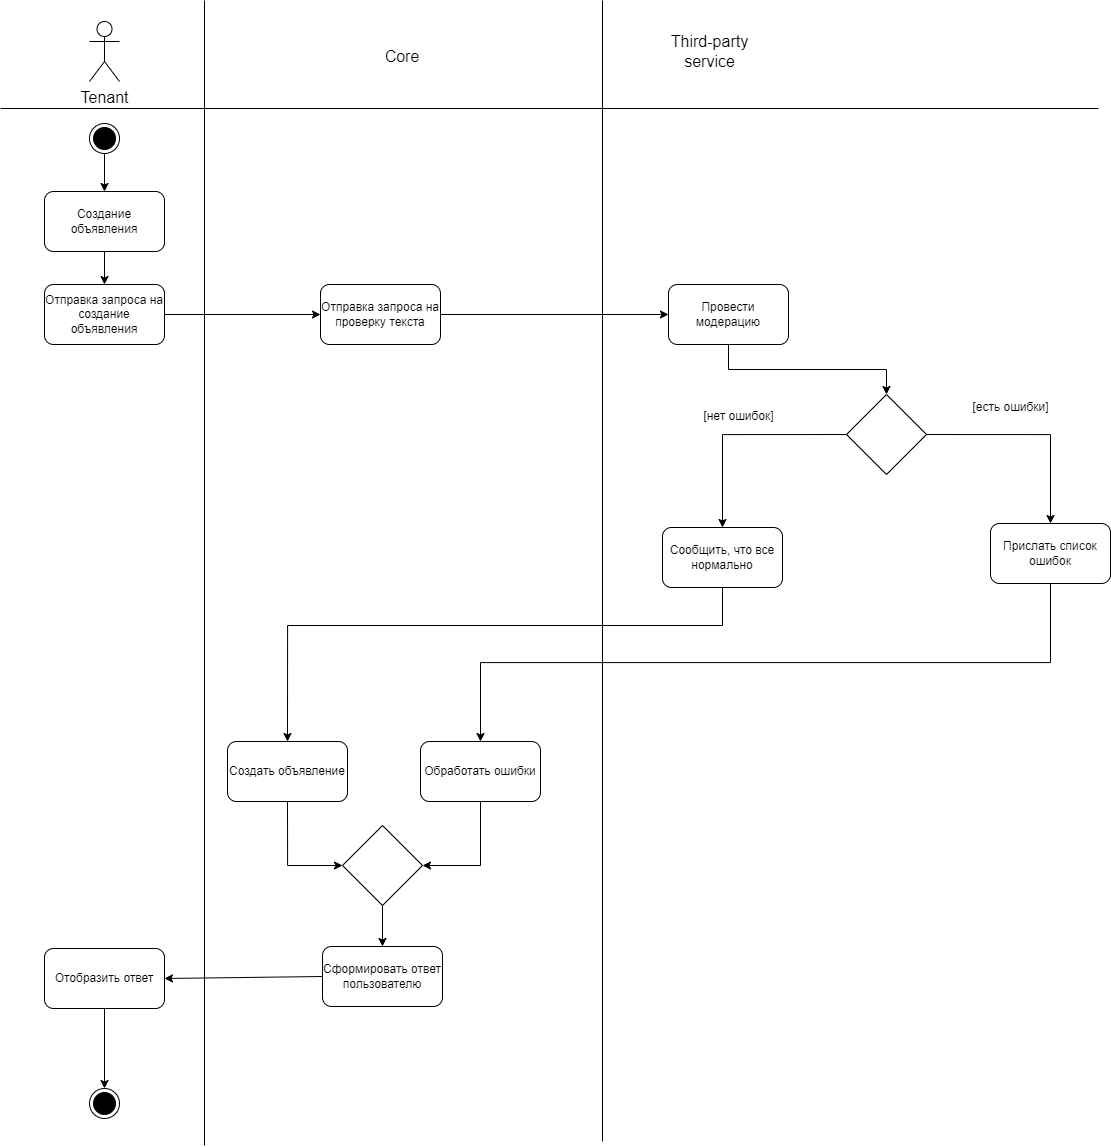

The diagram above was exported from draw.io. Its source (the exported page's mxGraphModel, read from the mxfile embedded in the PNG):
<mxGraphModel dx="1909" dy="1544" grid="0" gridSize="10" guides="1" tooltips="1" connect="1" arrows="1" fold="1" page="0" pageScale="1" pageWidth="827" pageHeight="1169" math="0" shadow="0">
  <root>
    <mxCell id="0" />
    <mxCell id="1" parent="0" />
    <mxCell id="NaB3OAgPGUtJVynBn59i-1" value="&lt;font style=&quot;font-size: 16px;&quot;&gt;Tenant&lt;/font&gt;" style="shape=umlActor;verticalLabelPosition=bottom;verticalAlign=top;html=1;outlineConnect=0;" parent="1" vertex="1">
      <mxGeometry x="108" y="-62" width="30" height="60" as="geometry" />
    </mxCell>
    <mxCell id="NaB3OAgPGUtJVynBn59i-2" value="&lt;font style=&quot;font-size: 16px;&quot;&gt;Core&lt;/font&gt;" style="text;html=1;align=center;verticalAlign=middle;whiteSpace=wrap;rounded=0;" parent="1" vertex="1">
      <mxGeometry x="391" y="-42" width="60" height="30" as="geometry" />
    </mxCell>
    <mxCell id="NaB3OAgPGUtJVynBn59i-5" value="" style="ellipse;html=1;shape=endState;fillColor=strokeColor;" parent="1" vertex="1">
      <mxGeometry x="108" y="40" width="30" height="30" as="geometry" />
    </mxCell>
    <mxCell id="NaB3OAgPGUtJVynBn59i-7" value="" style="endArrow=classic;html=1;rounded=0;exitX=0.5;exitY=1;exitDx=0;exitDy=0;entryX=0.5;entryY=0;entryDx=0;entryDy=0;" parent="1" source="NaB3OAgPGUtJVynBn59i-5" target="NaB3OAgPGUtJVynBn59i-8" edge="1">
      <mxGeometry width="50" height="50" relative="1" as="geometry">
        <mxPoint x="387" y="151" as="sourcePoint" />
        <mxPoint x="225" y="110" as="targetPoint" />
      </mxGeometry>
    </mxCell>
    <mxCell id="NaB3OAgPGUtJVynBn59i-8" value="Создание объявления" style="rounded=1;whiteSpace=wrap;html=1;" parent="1" vertex="1">
      <mxGeometry x="63" y="108" width="120" height="60" as="geometry" />
    </mxCell>
    <mxCell id="NaB3OAgPGUtJVynBn59i-9" value="" style="endArrow=classic;html=1;rounded=0;exitX=0.5;exitY=1;exitDx=0;exitDy=0;" parent="1" source="NaB3OAgPGUtJVynBn59i-8" target="NaB3OAgPGUtJVynBn59i-10" edge="1">
      <mxGeometry width="50" height="50" relative="1" as="geometry">
        <mxPoint x="387" y="151" as="sourcePoint" />
        <mxPoint x="225" y="200" as="targetPoint" />
      </mxGeometry>
    </mxCell>
    <mxCell id="NaB3OAgPGUtJVynBn59i-10" value="Отправка запроса на создание объявления" style="rounded=1;whiteSpace=wrap;html=1;" parent="1" vertex="1">
      <mxGeometry x="63" y="201" width="120" height="60" as="geometry" />
    </mxCell>
    <mxCell id="NaB3OAgPGUtJVynBn59i-11" value="" style="endArrow=none;html=1;rounded=0;" parent="1" edge="1">
      <mxGeometry width="50" height="50" relative="1" as="geometry">
        <mxPoint x="19" y="25" as="sourcePoint" />
        <mxPoint x="1117" y="25" as="targetPoint" />
      </mxGeometry>
    </mxCell>
    <mxCell id="NaB3OAgPGUtJVynBn59i-12" value="" style="endArrow=none;html=1;rounded=0;" parent="1" edge="1">
      <mxGeometry width="50" height="50" relative="1" as="geometry">
        <mxPoint x="223" y="1062" as="sourcePoint" />
        <mxPoint x="223" y="-83" as="targetPoint" />
      </mxGeometry>
    </mxCell>
    <mxCell id="NaB3OAgPGUtJVynBn59i-13" value="&lt;font style=&quot;font-size: 16px;&quot;&gt;Third-party service&lt;/font&gt;" style="text;html=1;align=center;verticalAlign=middle;whiteSpace=wrap;rounded=0;" parent="1" vertex="1">
      <mxGeometry x="683" y="-64" width="91" height="64" as="geometry" />
    </mxCell>
    <mxCell id="NaB3OAgPGUtJVynBn59i-14" value="" style="endArrow=none;html=1;rounded=0;" parent="1" edge="1">
      <mxGeometry width="50" height="50" relative="1" as="geometry">
        <mxPoint x="621" y="1058" as="sourcePoint" />
        <mxPoint x="621" y="-83" as="targetPoint" />
      </mxGeometry>
    </mxCell>
    <mxCell id="NaB3OAgPGUtJVynBn59i-15" value="Отправка запроса на проверку текста" style="rounded=1;whiteSpace=wrap;html=1;" parent="1" vertex="1">
      <mxGeometry x="339" y="201" width="120" height="60" as="geometry" />
    </mxCell>
    <mxCell id="NaB3OAgPGUtJVynBn59i-16" value="" style="endArrow=classic;html=1;rounded=0;exitX=1;exitY=0.5;exitDx=0;exitDy=0;entryX=0;entryY=0.5;entryDx=0;entryDy=0;" parent="1" source="NaB3OAgPGUtJVynBn59i-10" target="NaB3OAgPGUtJVynBn59i-15" edge="1">
      <mxGeometry width="50" height="50" relative="1" as="geometry">
        <mxPoint x="406" y="151" as="sourcePoint" />
        <mxPoint x="456" y="101" as="targetPoint" />
      </mxGeometry>
    </mxCell>
    <mxCell id="NaB3OAgPGUtJVynBn59i-18" value="" style="endArrow=classic;html=1;rounded=0;exitX=1;exitY=0.5;exitDx=0;exitDy=0;entryX=0;entryY=0.5;entryDx=0;entryDy=0;" parent="1" source="NaB3OAgPGUtJVynBn59i-15" target="NaB3OAgPGUtJVynBn59i-19" edge="1">
      <mxGeometry width="50" height="50" relative="1" as="geometry">
        <mxPoint x="406" y="151" as="sourcePoint" />
        <mxPoint x="706" y="226" as="targetPoint" />
      </mxGeometry>
    </mxCell>
    <mxCell id="NaB3OAgPGUtJVynBn59i-19" value="Провести модерацию" style="rounded=1;whiteSpace=wrap;html=1;" parent="1" vertex="1">
      <mxGeometry x="687" y="201" width="120" height="60" as="geometry" />
    </mxCell>
    <mxCell id="NaB3OAgPGUtJVynBn59i-20" value="" style="rhombus;whiteSpace=wrap;html=1;" parent="1" vertex="1">
      <mxGeometry x="865" y="311" width="80" height="80" as="geometry" />
    </mxCell>
    <mxCell id="NaB3OAgPGUtJVynBn59i-21" value="" style="endArrow=classic;html=1;rounded=0;exitX=0.5;exitY=1;exitDx=0;exitDy=0;entryX=0.5;entryY=0;entryDx=0;entryDy=0;edgeStyle=orthogonalEdgeStyle;" parent="1" source="NaB3OAgPGUtJVynBn59i-19" target="NaB3OAgPGUtJVynBn59i-20" edge="1">
      <mxGeometry width="50" height="50" relative="1" as="geometry">
        <mxPoint x="296" y="302" as="sourcePoint" />
        <mxPoint x="346" y="252" as="targetPoint" />
      </mxGeometry>
    </mxCell>
    <mxCell id="NaB3OAgPGUtJVynBn59i-22" value="" style="endArrow=classic;html=1;rounded=0;exitX=0;exitY=0.5;exitDx=0;exitDy=0;entryX=0.5;entryY=0;entryDx=0;entryDy=0;edgeStyle=orthogonalEdgeStyle;" parent="1" source="NaB3OAgPGUtJVynBn59i-20" target="NaB3OAgPGUtJVynBn59i-28" edge="1">
      <mxGeometry width="50" height="50" relative="1" as="geometry">
        <mxPoint x="641" y="348" as="sourcePoint" />
        <mxPoint x="691" y="351" as="targetPoint" />
      </mxGeometry>
    </mxCell>
    <mxCell id="NaB3OAgPGUtJVynBn59i-23" value="" style="endArrow=classic;html=1;rounded=0;exitX=1;exitY=0.5;exitDx=0;exitDy=0;entryX=0.5;entryY=0;entryDx=0;entryDy=0;edgeStyle=orthogonalEdgeStyle;" parent="1" source="NaB3OAgPGUtJVynBn59i-20" target="NaB3OAgPGUtJVynBn59i-29" edge="1">
      <mxGeometry width="50" height="50" relative="1" as="geometry">
        <mxPoint x="1096" y="407" as="sourcePoint" />
        <mxPoint x="1153" y="351" as="targetPoint" />
      </mxGeometry>
    </mxCell>
    <mxCell id="NaB3OAgPGUtJVynBn59i-26" value="[есть ошибки]" style="text;html=1;align=center;verticalAlign=middle;resizable=0;points=[];autosize=1;strokeColor=none;fillColor=none;" parent="1" vertex="1">
      <mxGeometry x="982" y="311" width="94" height="26" as="geometry" />
    </mxCell>
    <mxCell id="NaB3OAgPGUtJVynBn59i-27" value="[нет ошибок]" style="text;html=1;align=center;verticalAlign=middle;resizable=0;points=[];autosize=1;strokeColor=none;fillColor=none;" parent="1" vertex="1">
      <mxGeometry x="713" y="320" width="88" height="26" as="geometry" />
    </mxCell>
    <mxCell id="NaB3OAgPGUtJVynBn59i-28" value="Сообщить, что все нормально" style="rounded=1;whiteSpace=wrap;html=1;" parent="1" vertex="1">
      <mxGeometry x="681" y="444" width="120" height="60" as="geometry" />
    </mxCell>
    <mxCell id="NaB3OAgPGUtJVynBn59i-29" value="Прислать список ошибок" style="rounded=1;whiteSpace=wrap;html=1;" parent="1" vertex="1">
      <mxGeometry x="1009" y="440" width="120" height="60" as="geometry" />
    </mxCell>
    <mxCell id="NaB3OAgPGUtJVynBn59i-31" value="Обработать ошибки" style="rounded=1;whiteSpace=wrap;html=1;" parent="1" vertex="1">
      <mxGeometry x="439" y="658" width="120" height="60" as="geometry" />
    </mxCell>
    <mxCell id="NaB3OAgPGUtJVynBn59i-33" value="" style="endArrow=classic;html=1;rounded=0;exitX=0.5;exitY=1;exitDx=0;exitDy=0;entryX=0.5;entryY=0;entryDx=0;entryDy=0;edgeStyle=orthogonalEdgeStyle;" parent="1" source="NaB3OAgPGUtJVynBn59i-29" target="NaB3OAgPGUtJVynBn59i-31" edge="1">
      <mxGeometry width="50" height="50" relative="1" as="geometry">
        <mxPoint x="249" y="547" as="sourcePoint" />
        <mxPoint x="299" y="497" as="targetPoint" />
      </mxGeometry>
    </mxCell>
    <mxCell id="NaB3OAgPGUtJVynBn59i-34" value="" style="rhombus;whiteSpace=wrap;html=1;" parent="1" vertex="1">
      <mxGeometry x="361" y="742" width="80" height="80" as="geometry" />
    </mxCell>
    <mxCell id="NaB3OAgPGUtJVynBn59i-35" value="Создать объявление" style="rounded=1;whiteSpace=wrap;html=1;" parent="1" vertex="1">
      <mxGeometry x="246" y="658" width="120" height="60" as="geometry" />
    </mxCell>
    <mxCell id="NaB3OAgPGUtJVynBn59i-36" value="" style="endArrow=classic;html=1;rounded=0;exitX=0.5;exitY=1;exitDx=0;exitDy=0;entryX=0.5;entryY=0;entryDx=0;entryDy=0;edgeStyle=orthogonalEdgeStyle;" parent="1" source="NaB3OAgPGUtJVynBn59i-28" target="NaB3OAgPGUtJVynBn59i-35" edge="1">
      <mxGeometry width="50" height="50" relative="1" as="geometry">
        <mxPoint x="446" y="703" as="sourcePoint" />
        <mxPoint x="496" y="653" as="targetPoint" />
        <Array as="points">
          <mxPoint x="741" y="542" />
          <mxPoint x="306" y="542" />
        </Array>
      </mxGeometry>
    </mxCell>
    <mxCell id="NaB3OAgPGUtJVynBn59i-37" value="" style="endArrow=classic;html=1;rounded=0;exitX=0.5;exitY=1;exitDx=0;exitDy=0;entryX=1;entryY=0.5;entryDx=0;entryDy=0;edgeStyle=orthogonalEdgeStyle;" parent="1" source="NaB3OAgPGUtJVynBn59i-31" target="NaB3OAgPGUtJVynBn59i-34" edge="1">
      <mxGeometry width="50" height="50" relative="1" as="geometry">
        <mxPoint x="446" y="703" as="sourcePoint" />
        <mxPoint x="496" y="653" as="targetPoint" />
      </mxGeometry>
    </mxCell>
    <mxCell id="NaB3OAgPGUtJVynBn59i-38" value="" style="endArrow=classic;html=1;rounded=0;exitX=0.5;exitY=1;exitDx=0;exitDy=0;entryX=0;entryY=0.5;entryDx=0;entryDy=0;edgeStyle=orthogonalEdgeStyle;" parent="1" source="NaB3OAgPGUtJVynBn59i-35" target="NaB3OAgPGUtJVynBn59i-34" edge="1">
      <mxGeometry width="50" height="50" relative="1" as="geometry">
        <mxPoint x="446" y="703" as="sourcePoint" />
        <mxPoint x="496" y="653" as="targetPoint" />
      </mxGeometry>
    </mxCell>
    <mxCell id="NaB3OAgPGUtJVynBn59i-39" value="Сформировать ответ пользователю" style="rounded=1;whiteSpace=wrap;html=1;" parent="1" vertex="1">
      <mxGeometry x="341" y="863" width="120" height="60" as="geometry" />
    </mxCell>
    <mxCell id="NaB3OAgPGUtJVynBn59i-40" value="" style="endArrow=classic;html=1;rounded=0;exitX=0.5;exitY=1;exitDx=0;exitDy=0;entryX=0.5;entryY=0;entryDx=0;entryDy=0;" parent="1" source="NaB3OAgPGUtJVynBn59i-34" target="NaB3OAgPGUtJVynBn59i-39" edge="1">
      <mxGeometry width="50" height="50" relative="1" as="geometry">
        <mxPoint x="414" y="701" as="sourcePoint" />
        <mxPoint x="464" y="651" as="targetPoint" />
      </mxGeometry>
    </mxCell>
    <mxCell id="NaB3OAgPGUtJVynBn59i-42" value="Отобразить ответ" style="rounded=1;whiteSpace=wrap;html=1;" parent="1" vertex="1">
      <mxGeometry x="63" y="865" width="120" height="60" as="geometry" />
    </mxCell>
    <mxCell id="NaB3OAgPGUtJVynBn59i-45" value="" style="endArrow=classic;html=1;rounded=0;exitX=0;exitY=0.5;exitDx=0;exitDy=0;entryX=1;entryY=0.5;entryDx=0;entryDy=0;" parent="1" source="NaB3OAgPGUtJVynBn59i-39" target="NaB3OAgPGUtJVynBn59i-42" edge="1">
      <mxGeometry width="50" height="50" relative="1" as="geometry">
        <mxPoint x="414" y="844" as="sourcePoint" />
        <mxPoint x="464" y="794" as="targetPoint" />
      </mxGeometry>
    </mxCell>
    <mxCell id="NaB3OAgPGUtJVynBn59i-46" value="" style="ellipse;html=1;shape=endState;fillColor=strokeColor;" parent="1" vertex="1">
      <mxGeometry x="108" y="1005" width="30" height="30" as="geometry" />
    </mxCell>
    <mxCell id="NaB3OAgPGUtJVynBn59i-47" value="" style="endArrow=classic;html=1;rounded=0;exitX=0.5;exitY=1;exitDx=0;exitDy=0;entryX=0.5;entryY=0;entryDx=0;entryDy=0;" parent="1" source="NaB3OAgPGUtJVynBn59i-42" target="NaB3OAgPGUtJVynBn59i-46" edge="1">
      <mxGeometry width="50" height="50" relative="1" as="geometry">
        <mxPoint x="414" y="844" as="sourcePoint" />
        <mxPoint x="464" y="794" as="targetPoint" />
      </mxGeometry>
    </mxCell>
  </root>
</mxGraphModel>